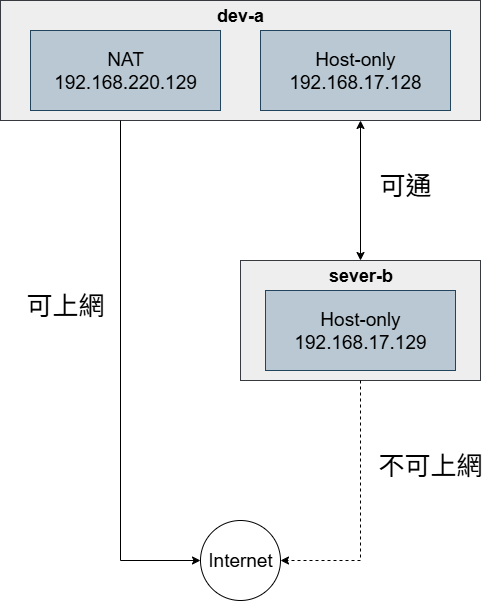

The diagram above was exported from draw.io. Its source (the exported page's mxGraphModel, read from the mxfile embedded in the PNG):
<mxGraphModel dx="1489" dy="753" grid="1" gridSize="10" guides="1" tooltips="1" connect="1" arrows="1" fold="1" page="1" pageScale="1" pageWidth="3300" pageHeight="4681" background="#ffffff" math="0" shadow="0">
  <root>
    <mxCell id="0" />
    <mxCell id="1" parent="0" />
    <mxCell id="27Ca5A6S8-ytP1Q6jclY-12" value="" style="group" vertex="1" connectable="0" parent="1">
      <mxGeometry x="280" y="40" width="480" height="120" as="geometry" />
    </mxCell>
    <mxCell id="27Ca5A6S8-ytP1Q6jclY-1" value="" style="rounded=0;whiteSpace=wrap;html=1;fillColor=#eeeeee;strokeColor=#36393d;" vertex="1" parent="27Ca5A6S8-ytP1Q6jclY-12">
      <mxGeometry width="480" height="120" as="geometry" />
    </mxCell>
    <mxCell id="27Ca5A6S8-ytP1Q6jclY-2" value="" style="rounded=0;whiteSpace=wrap;html=1;fillColor=#bac8d3;strokeColor=#23445d;" vertex="1" parent="27Ca5A6S8-ytP1Q6jclY-12">
      <mxGeometry x="30" y="30" width="190" height="80" as="geometry" />
    </mxCell>
    <mxCell id="27Ca5A6S8-ytP1Q6jclY-3" value="" style="rounded=0;whiteSpace=wrap;html=1;fillColor=#bac8d3;strokeColor=#23445d;" vertex="1" parent="27Ca5A6S8-ytP1Q6jclY-12">
      <mxGeometry x="260" y="30" width="190" height="80" as="geometry" />
    </mxCell>
    <mxCell id="27Ca5A6S8-ytP1Q6jclY-4" value="&lt;font style=&quot;font-size: 18px;&quot;&gt;dev-a&lt;/font&gt;" style="text;html=1;align=center;verticalAlign=middle;whiteSpace=wrap;rounded=0;strokeWidth=1;fontStyle=1" vertex="1" parent="27Ca5A6S8-ytP1Q6jclY-12">
      <mxGeometry x="210" width="60" height="30" as="geometry" />
    </mxCell>
    <mxCell id="27Ca5A6S8-ytP1Q6jclY-6" value="&lt;font style=&quot;font-size: 19px;&quot;&gt;NAT&lt;/font&gt;&lt;div&gt;&lt;font style=&quot;font-size: 19px;&quot;&gt;192.168.220.129&lt;/font&gt;&lt;/div&gt;" style="text;html=1;align=center;verticalAlign=middle;whiteSpace=wrap;rounded=0;" vertex="1" parent="27Ca5A6S8-ytP1Q6jclY-12">
      <mxGeometry x="40" y="55" width="170" height="30" as="geometry" />
    </mxCell>
    <mxCell id="27Ca5A6S8-ytP1Q6jclY-7" value="&lt;span style=&quot;font-size: 19px;&quot;&gt;Host-only&lt;/span&gt;&lt;br&gt;&lt;div&gt;&lt;font style=&quot;font-size: 19px;&quot;&gt;192.168.17.128&lt;/font&gt;&lt;/div&gt;" style="text;html=1;align=center;verticalAlign=middle;whiteSpace=wrap;rounded=0;" vertex="1" parent="27Ca5A6S8-ytP1Q6jclY-12">
      <mxGeometry x="270" y="55" width="170" height="30" as="geometry" />
    </mxCell>
    <mxCell id="27Ca5A6S8-ytP1Q6jclY-14" value="" style="group" vertex="1" connectable="0" parent="1">
      <mxGeometry x="520" y="300" width="240" height="120" as="geometry" />
    </mxCell>
    <mxCell id="27Ca5A6S8-ytP1Q6jclY-9" value="" style="rounded=0;whiteSpace=wrap;html=1;fillColor=#eeeeee;strokeColor=#36393d;" vertex="1" parent="27Ca5A6S8-ytP1Q6jclY-14">
      <mxGeometry width="240" height="120" as="geometry" />
    </mxCell>
    <mxCell id="27Ca5A6S8-ytP1Q6jclY-10" value="" style="rounded=0;whiteSpace=wrap;html=1;fillColor=#bac8d3;strokeColor=#23445d;" vertex="1" parent="27Ca5A6S8-ytP1Q6jclY-14">
      <mxGeometry x="25" y="30" width="190" height="80" as="geometry" />
    </mxCell>
    <mxCell id="27Ca5A6S8-ytP1Q6jclY-11" value="&lt;font style=&quot;font-size: 18px;&quot;&gt;sever-b&lt;/font&gt;" style="text;html=1;align=center;verticalAlign=middle;whiteSpace=wrap;rounded=0;strokeWidth=1;fontStyle=1" vertex="1" parent="27Ca5A6S8-ytP1Q6jclY-14">
      <mxGeometry x="77.5" width="85" height="30" as="geometry" />
    </mxCell>
    <mxCell id="27Ca5A6S8-ytP1Q6jclY-13" value="&lt;span style=&quot;font-size: 19px;&quot;&gt;Host-only&lt;/span&gt;&lt;br&gt;&lt;div&gt;&lt;font style=&quot;font-size: 19px;&quot;&gt;192.168.17.129&lt;/font&gt;&lt;/div&gt;" style="text;html=1;align=center;verticalAlign=middle;whiteSpace=wrap;rounded=0;" vertex="1" parent="27Ca5A6S8-ytP1Q6jclY-14">
      <mxGeometry x="35" y="55" width="170" height="30" as="geometry" />
    </mxCell>
    <mxCell id="27Ca5A6S8-ytP1Q6jclY-15" value="" style="ellipse;whiteSpace=wrap;html=1;aspect=fixed;" vertex="1" parent="1">
      <mxGeometry x="480" y="560" width="80" height="80" as="geometry" />
    </mxCell>
    <mxCell id="27Ca5A6S8-ytP1Q6jclY-16" value="&lt;font style=&quot;font-size: 19px;&quot;&gt;Internet&lt;/font&gt;" style="text;html=1;align=center;verticalAlign=middle;whiteSpace=wrap;rounded=0;" vertex="1" parent="1">
      <mxGeometry x="490" y="585" width="60" height="30" as="geometry" />
    </mxCell>
    <mxCell id="27Ca5A6S8-ytP1Q6jclY-19" value="" style="endArrow=classic;startArrow=classic;html=1;rounded=0;exitX=0.5;exitY=0;exitDx=0;exitDy=0;entryX=0.75;entryY=1;entryDx=0;entryDy=0;" edge="1" parent="1" source="27Ca5A6S8-ytP1Q6jclY-11" target="27Ca5A6S8-ytP1Q6jclY-1">
      <mxGeometry width="50" height="50" relative="1" as="geometry">
        <mxPoint x="639.29" y="270" as="sourcePoint" />
        <mxPoint x="639.29" y="200" as="targetPoint" />
      </mxGeometry>
    </mxCell>
    <mxCell id="27Ca5A6S8-ytP1Q6jclY-20" value="&lt;font style=&quot;font-size: 26px;&quot;&gt;可&lt;font style=&quot;&quot;&gt;通&lt;/font&gt;&lt;/font&gt;" style="text;html=1;align=center;verticalAlign=middle;whiteSpace=wrap;rounded=0;" vertex="1" parent="1">
      <mxGeometry x="650" y="210" width="70" height="30" as="geometry" />
    </mxCell>
    <mxCell id="27Ca5A6S8-ytP1Q6jclY-21" value="" style="endArrow=classic;html=1;rounded=0;entryX=0;entryY=0.5;entryDx=0;entryDy=0;" edge="1" parent="1" target="27Ca5A6S8-ytP1Q6jclY-15">
      <mxGeometry width="50" height="50" relative="1" as="geometry">
        <mxPoint x="400" y="160" as="sourcePoint" />
        <mxPoint x="460" y="600" as="targetPoint" />
        <Array as="points">
          <mxPoint x="400" y="600" />
        </Array>
      </mxGeometry>
    </mxCell>
    <mxCell id="27Ca5A6S8-ytP1Q6jclY-22" value="&lt;font style=&quot;font-size: 26px;&quot;&gt;可上網&lt;/font&gt;" style="text;html=1;align=center;verticalAlign=middle;whiteSpace=wrap;rounded=0;" vertex="1" parent="1">
      <mxGeometry x="300" y="330" width="90" height="30" as="geometry" />
    </mxCell>
    <mxCell id="27Ca5A6S8-ytP1Q6jclY-24" value="" style="endArrow=classic;html=1;rounded=0;entryX=1;entryY=0.5;entryDx=0;entryDy=0;dashed=1;" edge="1" parent="1" target="27Ca5A6S8-ytP1Q6jclY-15">
      <mxGeometry width="50" height="50" relative="1" as="geometry">
        <mxPoint x="640" y="420" as="sourcePoint" />
        <mxPoint x="590" y="570" as="targetPoint" />
        <Array as="points">
          <mxPoint x="640" y="600" />
        </Array>
      </mxGeometry>
    </mxCell>
    <mxCell id="27Ca5A6S8-ytP1Q6jclY-25" value="&lt;font style=&quot;font-size: 26px;&quot;&gt;不可上網&lt;/font&gt;" style="text;html=1;align=center;verticalAlign=middle;whiteSpace=wrap;rounded=0;" vertex="1" parent="1">
      <mxGeometry x="650" y="490" width="120" height="30" as="geometry" />
    </mxCell>
  </root>
</mxGraphModel>